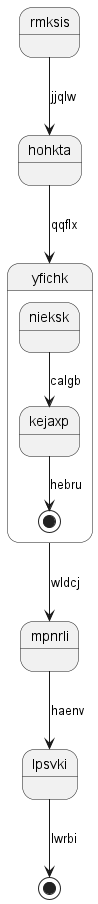

The diagram above was rendered by PlantUML. Its source (embedded in the PNG):
@startuml
state rmksis
rmksis --> hohkta : jjqlw
hohkta --> yfichk : qqflx
state yfichk {
nieksk --> kejaxp : calgb
kejaxp --> [*] : hebru
}
yfichk --> mpnrli : wldcj
mpnrli --> lpsvki : haenv
lpsvki --> [*] : lwrbi
@enduml